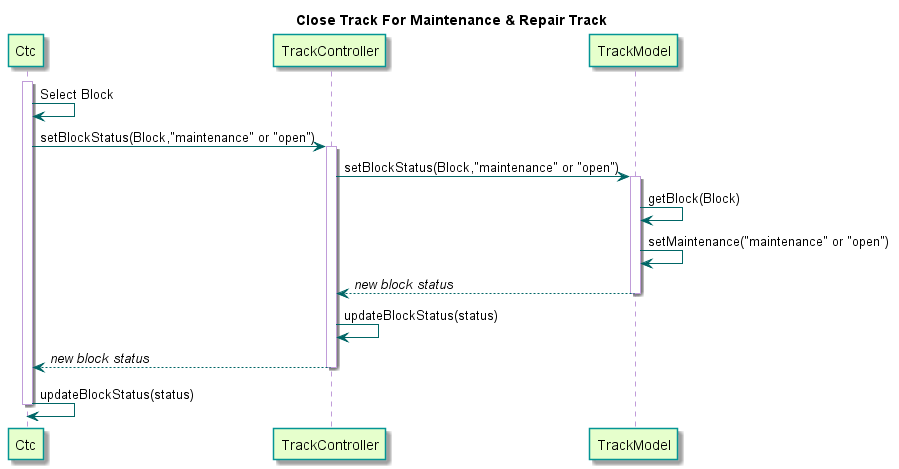

The diagram above was rendered by PlantUML. Its source (embedded in the PNG):
@startuml

title Close Track For Maintenance & Repair Track

skinparam sequence {
  BackgroundColor transparent
  ParticipantBackgroundColor #e6ffcc
  ParticipantBorderColor 	#049595
  PackageBorderCOlor  #049595
  ArrowColor #006666
  LifeLineBorderColor #c09cd9
}

participant Ctc
participant TrackController
participant TrackModel

activate Ctc
Ctc -> Ctc : Select Block
Ctc -> TrackController : setBlockStatus(Block,"maintenance" or "open")

activate TrackController
TrackController -> TrackModel : setBlockStatus(Block,"maintenance" or "open")

activate TrackModel
TrackModel -> TrackModel : getBlock(Block)
TrackModel -> TrackModel : setMaintenance("maintenance" or "open")
TrackModel --> TrackController : //new block status//
deactivate TrackModel

TrackController -> TrackController : updateBlockStatus(status)
TrackController --> Ctc : //new block status//
deactivate TrackController

Ctc -> Ctc : updateBlockStatus(status)
deactivate Ctc
@enduml